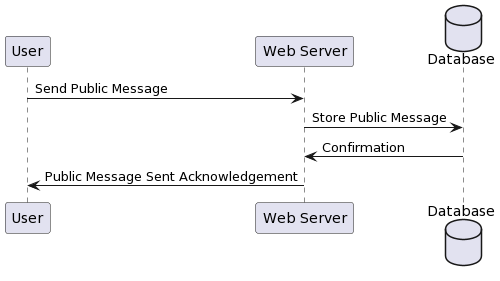

The diagram above was rendered by PlantUML. Its source (embedded in the PNG):
@startuml
participant "User" as U
participant "Web Server" as WS
database "Database" as DB

U -> WS: Send Public Message
WS -> DB: Store Public Message
DB -> WS: Confirmation
WS -> U: Public Message Sent Acknowledgement
@enduml